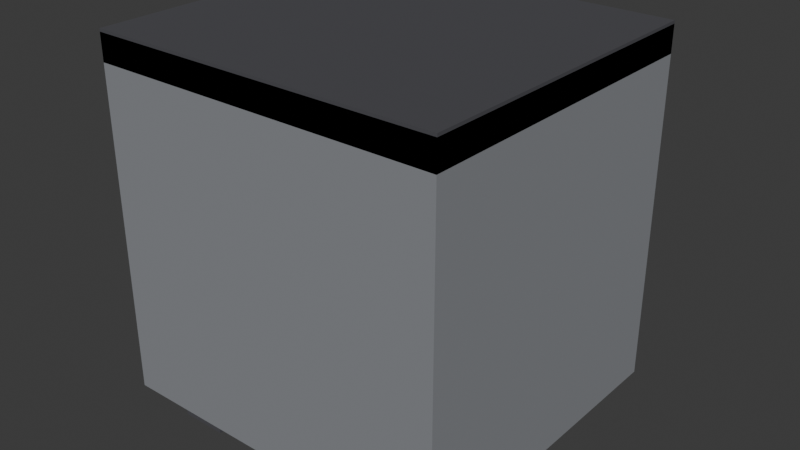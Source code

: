 # Source: ELD_FORNO_ELETRICO_v01.blend  (saved by Blender 4.2.66; exported with 4.5.12 LTS)
import bpy
from mathutils import Matrix  # noqa: F401  (used for matrix-valued properties, if any)

bpy.ops.wm.read_factory_settings(use_empty=True)
scene = bpy.context.scene
scene.name = 'Scene'

# ---- collections
col_collection = bpy.data.collections.new('Collection'); scene.collection.children.link(col_collection)

# ---- materials (node trees are filled in below, after node groups)
mat_polyroom_pbr = bpy.data.materials.new('Polyroom_PBR')

# ---- material node trees
mat_polyroom_pbr.use_nodes = True; mat_polyroom_pbr.node_tree.nodes.clear()
_N = mat_polyroom_pbr.node_tree.nodes; _L = mat_polyroom_pbr.node_tree.links
n0 = _N.new('ShaderNodeOutputMaterial'); n0.name = 'Material Output'; n0.location = (300, 0)
n1 = _N.new('ShaderNodeBsdfPrincipled'); n1.name = 'Principled BSDF'; n1.location = (0, 0)
n1.inputs[2].default_value = 0.8
n2 = _N.new('ShaderNodeVertexColor'); n2.name = 'Color Attribute'; n2.location = (-300, 0)
n2.layer_name = 'Color'
_L.new(n2.outputs[0], n1.inputs[0])
_L.new(n1.outputs[0], n0.inputs[0])
n0.is_active_output = True

# ---- world
world_world = bpy.data.worlds.new('World'); scene.world = world_world
world_world.use_nodes = True; world_world.node_tree.nodes.clear()
_N = world_world.node_tree.nodes; _L = world_world.node_tree.links
n0 = _N.new('ShaderNodeOutputWorld'); n0.name = 'World Output'; n0.location = (300, 300)
n1 = _N.new('ShaderNodeBackground'); n1.name = 'Background'; n1.location = (10, 300)
n1.inputs[0].default_value = (0.05088, 0.05088, 0.05088, 1.0)
_L.new(n1.outputs[0], n0.inputs[0])
n0.is_active_output = True
world_world.color = (0.05088, 0.05088, 0.05088)
world_world.sun_shadow_jitter_overblur = 0.0

# ---- meshes
me_eld_forno_eletrico_v01 = bpy.data.meshes.new('ELD_FORNO_ELETRICO_v01')
me_eld_forno_eletrico_v01.from_pydata([(-0.3, -0.2965, 0.05), (-0.3, -0.2965, 0.65), (-0.3, 0.2535, 0.05), (-0.3, 0.2535, 0.65), (0.3, -0.2965, 0.05), (0.3, -0.2965, 0.65), (0.3, 0.2535, 0.05), (0.3, 0.2535, 0.65), (-0.3, -0.2965, 0.605), (-0.3, -0.2965, 0.655), (-0.3, 0.2535, 0.605), (-0.3, 0.2535, 0.655), (0.3, -0.2965, 0.605), (0.3, -0.2965, 0.655), (0.3, 0.2535, 0.605), (0.3, 0.2535, 0.655), (-0.25, 0.2495, 0.14), (-0.25, 0.2495, 0.52), (-0.25, 0.2695, 0.14), (-0.25, 0.2695, 0.52), (0.25, 0.2495, 0.14), (0.25, 0.2495, 0.52), (0.25, 0.2695, 0.14), (0.25, 0.2695, 0.52), (-0.25, 0.2535, 0.54), (-0.25, 0.2535, 0.62), (-0.25, 0.2735, 0.54), (-0.25, 0.2735, 0.62), (0.25, 0.2535, 0.54), (0.25, 0.2535, 0.62), (0.25, 0.2735, 0.54), (0.25, 0.2735, 0.62), (-0.26, 0.2965, 0.6), (0.26, 0.2965, 0.6), (-0.26, 0.2912, 0.5873), (0.26, 0.2912, 0.5873), (-0.26, 0.2785, 0.582), (0.26, 0.2785, 0.582), (-0.26, 0.2658, 0.5873), (0.26, 0.2658, 0.5873), (-0.26, 0.2605, 0.6), (0.26, 0.2605, 0.6), (-0.26, 0.2658, 0.6127), (0.26, 0.2658, 0.6127), (-0.26, 0.2785, 0.618), (0.26, 0.2785, 0.618), (-0.26, 0.2912, 0.6127), (0.26, 0.2912, 0.6127), (-0.15, 0.2835, 0.598), (-0.15, 0.2535, 0.598), (-0.1373, 0.2835, 0.5927), (-0.1373, 0.2535, 0.5927), (-0.132, 0.2835, 0.58), (-0.132, 0.2535, 0.58), (-0.1373, 0.2835, 0.5673), (-0.1373, 0.2535, 0.5673), (-0.15, 0.2835, 0.562), (-0.15, 0.2535, 0.562), (-0.1627, 0.2835, 0.5673), (-0.1627, 0.2535, 0.5673), (-0.168, 0.2835, 0.58), (-0.168, 0.2535, 0.58), (-0.1627, 0.2835, 0.5927), (-0.1627, 0.2535, 0.5927), (0.0, 0.2835, 0.598), (0.0, 0.2535, 0.598), (0.01273, 0.2835, 0.5927), (0.01273, 0.2535, 0.5927), (0.018, 0.2835, 0.58), (0.018, 0.2535, 0.58), (0.01273, 0.2835, 0.5673), (0.01273, 0.2535, 0.5673), (0.0, 0.2835, 0.562), (0.0, 0.2535, 0.562), (-0.01273, 0.2835, 0.5673), (-0.01273, 0.2535, 0.5673), (-0.018, 0.2835, 0.58), (-0.018, 0.2535, 0.58), (-0.01273, 0.2835, 0.5927), (-0.01273, 0.2535, 0.5927), (0.15, 0.2835, 0.598), (0.15, 0.2535, 0.598), (0.1627, 0.2835, 0.5927), (0.1627, 0.2535, 0.5927), (0.168, 0.2835, 0.58), (0.168, 0.2535, 0.58), (0.1627, 0.2835, 0.5673), (0.1627, 0.2535, 0.5673), (0.15, 0.2835, 0.562), (0.15, 0.2535, 0.562), (0.1373, 0.2835, 0.5673), (0.1373, 0.2535, 0.5673), (0.132, 0.2835, 0.58), (0.132, 0.2535, 0.58), (0.1373, 0.2835, 0.5927), (0.1373, 0.2535, 0.5927), (-0.24, -0.2615, 0.0), (-0.24, -0.2615, 0.06), (-0.24, -0.1815, 0.0), (-0.24, -0.1815, 0.06), (-0.16, -0.2615, 0.0), (-0.16, -0.2615, 0.06), (-0.16, -0.1815, 0.0), (-0.16, -0.1815, 0.06), (0.16, -0.2615, 0.0), (0.16, -0.2615, 0.06), (0.16, -0.1815, 0.0), (0.16, -0.1815, 0.06), (0.24, -0.2615, 0.0), (0.24, -0.2615, 0.06), (0.24, -0.1815, 0.0), (0.24, -0.1815, 0.06)], [], [(0, 1, 3, 2), (2, 3, 7, 6), (6, 7, 5, 4), (4, 5, 1, 0), (2, 6, 4, 0), (7, 3, 1, 5), (8, 9, 11, 10), (10, 11, 15, 14), (14, 15, 13, 12), (12, 13, 9, 8), (10, 14, 12, 8), (15, 11, 9, 13), (16, 17, 19, 18), (18, 19, 23, 22), (22, 23, 21, 20), (20, 21, 17, 16), (18, 22, 20, 16), (23, 19, 17, 21), (24, 25, 27, 26), (26, 27, 31, 30), (30, 31, 29, 28), (28, 29, 25, 24), (26, 30, 28, 24), (31, 27, 25, 29), (32, 33, 35, 34), (34, 35, 37, 36), (36, 37, 39, 38), (38, 39, 41, 40), (40, 41, 43, 42), (42, 43, 45, 44), (35, 33, 47, 45, 43, 41, 39, 37), (44, 45, 47, 46), (46, 47, 33, 32), (32, 34, 36, 38, 40, 42, 44, 46), (48, 49, 51, 50), (50, 51, 53, 52), (52, 53, 55, 54), (54, 55, 57, 56), (56, 57, 59, 58), (58, 59, 61, 60), (51, 49, 63, 61, 59, 57, 55, 53), (60, 61, 63, 62), (62, 63, 49, 48), (48, 50, 52, 54, 56, 58, 60, 62), (64, 65, 67, 66), (66, 67, 69, 68), (68, 69, 71, 70), (70, 71, 73, 72), (72, 73, 75, 74), (74, 75, 77, 76), (67, 65, 79, 77, 75, 73, 71, 69), (76, 77, 79, 78), (78, 79, 65, 64), (64, 66, 68, 70, 72, 74, 76, 78), (80, 81, 83, 82), (82, 83, 85, 84), (84, 85, 87, 86), (86, 87, 89, 88), (88, 89, 91, 90), (90, 91, 93, 92), (83, 81, 95, 93, 91, 89, 87, 85), (92, 93, 95, 94), (94, 95, 81, 80), (80, 82, 84, 86, 88, 90, 92, 94), (96, 97, 99, 98), (98, 99, 103, 102), (102, 103, 101, 100), (100, 101, 97, 96), (98, 102, 100, 96), (103, 99, 97, 101), (104, 105, 107, 106), (106, 107, 111, 110), (110, 111, 109, 108), (108, 109, 105, 104), (106, 110, 108, 104), (111, 107, 105, 109)])
_uv = me_eld_forno_eletrico_v01.uv_layers.new(name='UVMap')
_uv.uv.foreach_set('vector', [0.008202, 0.8448, 0.008202, 0.5769, 0.2538, 0.5769, 0.2538, 0.8448, 0.2761, 0.2761, 0.008202, 0.2761, 0.008202, 0.008202, 0.2761, 0.008202, 0.2702, 0.8448, 0.2702, 0.5769, 0.5158, 0.5769, 0.5158, 0.8448, 0.5605, 0.2761, 0.2925, 0.2761, 0.2925, 0.008202, 0.5605, 0.008202, 0.2538, 0.2925, 0.2538, 0.5605, 0.008202, 0.5605, 0.008202, 0.2925, 0.5158, 0.2925, 0.5158, 0.5605, 0.2702, 0.5605, 0.2702, 0.2925, 0.9134, 0.2538, 0.891, 0.2538, 0.891, 0.008202, 0.9134, 0.008202, 0.8687, 0.5605, 0.8464, 0.5605, 0.8464, 0.2925, 0.8687, 0.2925, 0.9268, 0.8225, 0.9044, 0.8225, 0.9044, 0.5769, 0.9268, 0.5769, 0.9074, 0.5605, 0.8851, 0.5605, 0.8851, 0.2925, 0.9074, 0.2925, 0.7778, 0.2925, 0.7778, 0.5605, 0.5322, 0.5605, 0.5322, 0.2925, 0.8225, 0.008202, 0.8225, 0.2761, 0.5769, 0.2761, 0.5769, 0.008202, 0.5322, 0.9863, 0.5322, 0.8166, 0.5412, 0.8166, 0.5412, 0.9863, 0.888, 0.8002, 0.7183, 0.8002, 0.7183, 0.5769, 0.888, 0.5769, 0.5576, 0.9863, 0.5576, 0.8166, 0.5665, 0.8166, 0.5665, 0.9863, 0.7019, 0.8002, 0.5322, 0.8002, 0.5322, 0.5769, 0.7019, 0.5769, 0.9883, 0.2925, 0.9883, 0.5158, 0.9794, 0.5158, 0.9794, 0.2925, 0.9918, 0.008202, 0.9918, 0.2315, 0.9829, 0.2315, 0.9829, 0.008202, 0.8778, 0.8523, 0.8778, 0.8166, 0.8867, 0.8166, 0.8867, 0.8523, 0.83, 0.5158, 0.7942, 0.5158, 0.7942, 0.2925, 0.83, 0.2925, 0.2674, 0.897, 0.2674, 0.8612, 0.2763, 0.8612, 0.2763, 0.897, 0.8746, 0.2315, 0.8389, 0.2315, 0.8389, 0.008202, 0.8746, 0.008202, 0.9665, 0.008202, 0.9665, 0.2315, 0.9575, 0.2315, 0.9575, 0.008202, 0.9799, 0.5769, 0.9799, 0.8002, 0.9709, 0.8002, 0.9709, 0.5769, 0.9295, 0.2925, 0.9295, 0.5248, 0.9238, 0.5248, 0.9238, 0.2925, 0.9545, 0.5769, 0.9545, 0.8091, 0.9488, 0.8091, 0.9488, 0.5769, 0.9488, 0.5769, 0.9488, 0.8091, 0.9432, 0.8091, 0.9432, 0.5769, 0.9298, 0.2404, 0.9298, 0.008202, 0.9354, 0.008202, 0.9354, 0.2404, 0.9354, 0.2404, 0.9354, 0.008202, 0.9411, 0.008202, 0.9411, 0.2404, 0.9516, 0.5248, 0.9516, 0.2925, 0.9573, 0.2925, 0.9573, 0.5248, 0.7942, 0.5366, 0.7986, 0.5322, 0.8047, 0.5322, 0.8091, 0.5366, 0.8091, 0.5427, 0.8047, 0.5471, 0.7986, 0.5471, 0.7942, 0.5427, 0.9573, 0.5248, 0.9573, 0.2925, 0.963, 0.2925, 0.963, 0.5248, 0.9352, 0.2925, 0.9352, 0.5248, 0.9295, 0.5248, 0.9295, 0.2925, 0.8538, 0.2584, 0.8494, 0.2627, 0.8433, 0.2627, 0.8389, 0.2584, 0.8389, 0.2522, 0.8433, 0.2479, 0.8494, 0.2479, 0.8538, 0.2522, 0.8005, 0.8821, 0.8005, 0.8687, 0.8062, 0.8687, 0.8062, 0.8821, 0.4803, 0.8746, 0.4803, 0.8612, 0.4859, 0.8612, 0.4859, 0.8746, 0.4859, 0.8746, 0.4859, 0.8612, 0.4916, 0.8612, 0.4916, 0.8746, 0.8226, 0.8821, 0.8226, 0.8687, 0.8283, 0.8687, 0.8283, 0.8821, 0.8283, 0.8821, 0.8283, 0.8687, 0.834, 0.8687, 0.834, 0.8821, 0.5943, 0.8687, 0.5943, 0.8821, 0.5886, 0.8821, 0.5886, 0.8687, 0.2927, 0.8656, 0.2971, 0.8612, 0.3032, 0.8612, 0.3076, 0.8656, 0.3076, 0.8717, 0.3032, 0.8761, 0.2971, 0.8761, 0.2927, 0.8717, 0.5886, 0.8687, 0.5886, 0.8821, 0.5829, 0.8821, 0.5829, 0.8687, 0.7948, 0.8821, 0.7948, 0.8687, 0.8005, 0.8687, 0.8005, 0.8821, 0.3345, 0.8612, 0.3388, 0.8656, 0.3388, 0.8717, 0.3345, 0.8761, 0.3283, 0.8761, 0.324, 0.8717, 0.324, 0.8656, 0.3283, 0.8612, 0.745, 0.8821, 0.745, 0.8687, 0.7507, 0.8687, 0.7507, 0.8821, 0.6107, 0.8821, 0.6107, 0.8687, 0.6164, 0.8687, 0.6164, 0.8821, 0.6164, 0.8821, 0.6164, 0.8687, 0.622, 0.8687, 0.622, 0.8821, 0.7671, 0.8821, 0.7671, 0.8687, 0.7727, 0.8687, 0.7727, 0.8821, 0.7727, 0.8821, 0.7727, 0.8687, 0.7784, 0.8687, 0.7784, 0.8821, 0.6498, 0.8687, 0.6498, 0.8821, 0.6441, 0.8821, 0.6441, 0.8687, 0.4595, 0.8612, 0.4639, 0.8656, 0.4639, 0.8717, 0.4595, 0.8761, 0.4534, 0.8761, 0.449, 0.8717, 0.449, 0.8656, 0.4534, 0.8612, 0.6441, 0.8687, 0.6441, 0.8821, 0.6384, 0.8821, 0.6384, 0.8687, 0.7393, 0.8821, 0.7393, 0.8687, 0.745, 0.8687, 0.745, 0.8821, 0.4177, 0.8656, 0.4221, 0.8612, 0.4282, 0.8612, 0.4326, 0.8656, 0.4326, 0.8717, 0.4282, 0.8761, 0.4221, 0.8761, 0.4177, 0.8717, 0.8561, 0.8821, 0.8561, 0.8687, 0.8617, 0.8687, 0.8617, 0.8821, 0.6662, 0.8821, 0.6662, 0.8687, 0.6719, 0.8687, 0.6719, 0.8821, 0.6719, 0.8821, 0.6719, 0.8687, 0.6776, 0.8687, 0.6776, 0.8821, 0.8781, 0.8821, 0.8781, 0.8687, 0.8838, 0.8687, 0.8838, 0.8821, 0.8838, 0.8821, 0.8838, 0.8687, 0.8895, 0.8687, 0.8895, 0.8821, 0.7054, 0.8687, 0.7054, 0.8821, 0.6997, 0.8821, 0.6997, 0.8687, 0.3596, 0.8612, 0.3657, 0.8612, 0.3701, 0.8656, 0.3701, 0.8717, 0.3657, 0.8761, 0.3596, 0.8761, 0.3552, 0.8717, 0.3552, 0.8656, 0.6997, 0.8687, 0.6997, 0.8821, 0.694, 0.8821, 0.694, 0.8687, 0.8504, 0.8821, 0.8504, 0.8687, 0.8561, 0.8687, 0.8561, 0.8821, 0.3908, 0.8612, 0.397, 0.8612, 0.4013, 0.8656, 0.4013, 0.8717, 0.397, 0.8761, 0.3908, 0.8761, 0.3865, 0.8717, 0.3865, 0.8656, 0.8182, 0.8523, 0.7914, 0.8523, 0.7914, 0.8166, 0.8182, 0.8166, 0.8614, 0.8523, 0.8346, 0.8523, 0.8346, 0.8166, 0.8614, 0.8166, 0.035, 0.897, 0.008202, 0.897, 0.008202, 0.8612, 0.035, 0.8612, 0.07819, 0.897, 0.0514, 0.897, 0.0514, 0.8612, 0.07819, 0.8612, 0.6186, 0.8166, 0.6186, 0.8523, 0.5829, 0.8523, 0.5829, 0.8166, 0.6708, 0.8166, 0.6708, 0.8523, 0.635, 0.8523, 0.635, 0.8166, 0.1214, 0.897, 0.0946, 0.897, 0.0946, 0.8612, 0.1214, 0.8612, 0.1646, 0.897, 0.1378, 0.897, 0.1378, 0.8612, 0.1646, 0.8612, 0.2078, 0.897, 0.181, 0.897, 0.181, 0.8612, 0.2078, 0.8612, 0.251, 0.897, 0.2242, 0.897, 0.2242, 0.8612, 0.251, 0.8612, 0.7229, 0.8166, 0.7229, 0.8523, 0.6872, 0.8523, 0.6872, 0.8166, 0.775, 0.8166, 0.775, 0.8523, 0.7393, 0.8523, 0.7393, 0.8166])
_ca = me_eld_forno_eletrico_v01.color_attributes.new('Color', 'FLOAT_COLOR', 'POINT')
_ca.data.foreach_set('color', [0.25, 0.26, 0.28, 1.0, 0.25, 0.26, 0.28, 1.0, 0.25, 0.26, 0.28, 1.0, 0.25, 0.26, 0.28, 1.0, 0.25, 0.26, 0.28, 1.0, 0.25, 0.26, 0.28, 1.0, 0.25, 0.26, 0.28, 1.0, 0.25, 0.26, 0.28, 1.0, 0.07, 0.07, 0.08, 1.0, 0.07, 0.07, 0.08, 1.0, 0.07, 0.07, 0.08, 1.0, 0.07, 0.07, 0.08, 1.0, 0.07, 0.07, 0.08, 1.0, 0.07, 0.07, 0.08, 1.0, 0.07, 0.07, 0.08, 1.0, 0.07, 0.07, 0.08, 1.0, 0.08, 0.12, 0.17, 1.0, 0.08, 0.12, 0.17, 1.0, 0.08, 0.12, 0.17, 1.0, 0.08, 0.12, 0.17, 1.0, 0.08, 0.12, 0.17, 1.0, 0.08, 0.12, 0.17, 1.0, 0.08, 0.12, 0.17, 1.0, 0.08, 0.12, 0.17, 1.0, 0.78, 0.79, 0.82, 1.0, 0.78, 0.79, 0.82, 1.0, 0.78, 0.79, 0.82, 1.0, 0.78, 0.79, 0.82, 1.0, 0.78, 0.79, 0.82, 1.0, 0.78, 0.79, 0.82, 1.0, 0.78, 0.79, 0.82, 1.0, 0.78, 0.79, 0.82, 1.0, 0.62, 0.64, 0.67, 1.0, 0.62, 0.64, 0.67, 1.0, 0.62, 0.64, 0.67, 1.0, 0.62, 0.64, 0.67, 1.0, 0.62, 0.64, 0.67, 1.0, 0.62, 0.64, 0.67, 1.0, 0.62, 0.64, 0.67, 1.0, 0.62, 0.64, 0.67, 1.0, 0.62, 0.64, 0.67, 1.0, 0.62, 0.64, 0.67, 1.0, 0.62, 0.64, 0.67, 1.0, 0.62, 0.64, 0.67, 1.0, 0.62, 0.64, 0.67, 1.0, 0.62, 0.64, 0.67, 1.0, 0.62, 0.64, 0.67, 1.0, 0.62, 0.64, 0.67, 1.0, 0.85, 0.22, 0.16, 1.0, 0.85, 0.22, 0.16, 1.0, 0.85, 0.22, 0.16, 1.0, 0.85, 0.22, 0.16, 1.0, 0.85, 0.22, 0.16, 1.0, 0.85, 0.22, 0.16, 1.0, 0.85, 0.22, 0.16, 1.0, 0.85, 0.22, 0.16, 1.0, 0.85, 0.22, 0.16, 1.0, 0.85, 0.22, 0.16, 1.0, 0.85, 0.22, 0.16, 1.0, 0.85, 0.22, 0.16, 1.0, 0.85, 0.22, 0.16, 1.0, 0.85, 0.22, 0.16, 1.0, 0.85, 0.22, 0.16, 1.0, 0.85, 0.22, 0.16, 1.0, 0.85, 0.22, 0.16, 1.0, 0.85, 0.22, 0.16, 1.0, 0.85, 0.22, 0.16, 1.0, 0.85, 0.22, 0.16, 1.0, 0.85, 0.22, 0.16, 1.0, 0.85, 0.22, 0.16, 1.0, 0.85, 0.22, 0.16, 1.0, 0.85, 0.22, 0.16, 1.0, 0.85, 0.22, 0.16, 1.0, 0.85, 0.22, 0.16, 1.0, 0.85, 0.22, 0.16, 1.0, 0.85, 0.22, 0.16, 1.0, 0.85, 0.22, 0.16, 1.0, 0.85, 0.22, 0.16, 1.0, 0.85, 0.22, 0.16, 1.0, 0.85, 0.22, 0.16, 1.0, 0.85, 0.22, 0.16, 1.0, 0.85, 0.22, 0.16, 1.0, 0.85, 0.22, 0.16, 1.0, 0.85, 0.22, 0.16, 1.0, 0.85, 0.22, 0.16, 1.0, 0.85, 0.22, 0.16, 1.0, 0.85, 0.22, 0.16, 1.0, 0.85, 0.22, 0.16, 1.0, 0.85, 0.22, 0.16, 1.0, 0.85, 0.22, 0.16, 1.0, 0.85, 0.22, 0.16, 1.0, 0.85, 0.22, 0.16, 1.0, 0.85, 0.22, 0.16, 1.0, 0.85, 0.22, 0.16, 1.0, 0.85, 0.22, 0.16, 1.0, 0.85, 0.22, 0.16, 1.0, 0.07, 0.07, 0.08, 1.0, 0.07, 0.07, 0.08, 1.0, 0.07, 0.07, 0.08, 1.0, 0.07, 0.07, 0.08, 1.0, 0.07, 0.07, 0.08, 1.0, 0.07, 0.07, 0.08, 1.0, 0.07, 0.07, 0.08, 1.0, 0.07, 0.07, 0.08, 1.0, 0.07, 0.07, 0.08, 1.0, 0.07, 0.07, 0.08, 1.0, 0.07, 0.07, 0.08, 1.0, 0.07, 0.07, 0.08, 1.0, 0.07, 0.07, 0.08, 1.0, 0.07, 0.07, 0.08, 1.0, 0.07, 0.07, 0.08, 1.0, 0.07, 0.07, 0.08, 1.0])
me_eld_forno_eletrico_v01.materials.append(mat_polyroom_pbr)
me_eld_forno_eletrico_v01.update()

# ---- objects
ob_eld_forno_eletrico_v01 = bpy.data.objects.new('ELD_FORNO_ELETRICO_v01', me_eld_forno_eletrico_v01)

# ---- transforms, parenting, visibility, modifiers, constraints
ob_eld_forno_eletrico_v01.location = (0.0, 0.0, 0.0)

# ---- collection membership
col_collection.objects.link(ob_eld_forno_eletrico_v01)

# ---- scene / render settings (as saved in the file)
scene.frame_start = 1; scene.frame_end = 250; scene.frame_set(1)
scene.render.engine = 'BLENDER_EEVEE_NEXT'
bpy.context.view_layer.update()

# ---- added for rendering (the .blend has no active camera and no usable light): camera, sun
cam_auto = bpy.data.cameras.new('AutoCamera')
cam_auto.lens = 50.0
cam_auto.sensor_width = 36.0
cam_auto.clip_end = 1000.0
ob_auto_camera = bpy.data.objects.new('AutoCamera', cam_auto)
scene.collection.objects.link(ob_auto_camera)
ob_auto_camera.location = (0.988162, -1.18579, 1.11803)
ob_auto_camera.rotation_euler = (1.09748, -7.21219e-08, 0.694738)
scene.camera = ob_auto_camera
light_auto_sun = bpy.data.lights.new('AutoSun', 'SUN')
light_auto_sun.energy = 3.0
light_auto_sun.angle = 0.0523599
ob_auto_sun = bpy.data.objects.new('AutoSun', light_auto_sun)
scene.collection.objects.link(ob_auto_sun)
ob_auto_sun.rotation_euler = (0.872665, 0.174533, 0.523599)
bpy.context.view_layer.update()
